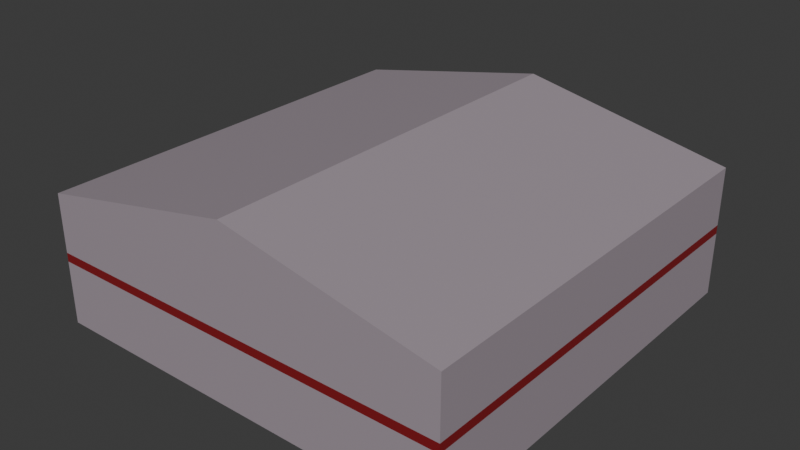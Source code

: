 # Source: Building-Warehouse.blend  (saved by Blender 4.3.34; exported with 4.5.12 LTS)
import bpy
from mathutils import Matrix  # noqa: F401  (used for matrix-valued properties, if any)

bpy.ops.wm.read_factory_settings(use_empty=True)
scene = bpy.context.scene
scene.name = 'Scene'

# ---- collections
col_collection = bpy.data.collections.new('Collection'); scene.collection.children.link(col_collection)

# ---- materials (node trees are filled in below, after node groups)
mat_building_red = bpy.data.materials.new('Building-red')
mat_building_red.alpha_threshold = 0.0
mat_building_red.roughness = 0.5
mat_building_red.line_color = (0.0, 0.0, 0.0, 1.0)
mat_building_maroon = bpy.data.materials.new('Building-maroon')

# ---- material node trees
mat_building_red.use_nodes = True; mat_building_red.node_tree.nodes.clear()
_N = mat_building_red.node_tree.nodes; _L = mat_building_red.node_tree.links
n0 = _N.new('ShaderNodeOutputMaterial'); n0.name = 'Material Output'; n0.location = (300, 300)
n1 = _N.new('ShaderNodeBsdfPrincipled'); n1.name = 'Principled BSDF'; n1.location = (10, 300)
n1.inputs[0].default_value = (0.3663, 0.3111, 0.352, 1.0)
n1.inputs[3].default_value = 1.45
_L.new(n1.outputs[0], n0.inputs[0])
n0.is_active_output = True
mat_building_maroon.use_nodes = True; mat_building_maroon.node_tree.nodes.clear()
_N = mat_building_maroon.node_tree.nodes; _L = mat_building_maroon.node_tree.links
n0 = _N.new('ShaderNodeBsdfPrincipled'); n0.name = 'Principled BSDF'; n0.location = (10, 300)
n0.inputs[0].default_value = (0.236, 0.008808, 0.0129, 1.0)
n1 = _N.new('ShaderNodeOutputMaterial'); n1.name = 'Material Output'; n1.location = (300, 300)
_L.new(n0.outputs[0], n1.inputs[0])
n1.is_active_output = True

# ---- world
world_world = bpy.data.worlds.new('World'); scene.world = world_world
world_world.use_nodes = True; world_world.node_tree.nodes.clear()
_N = world_world.node_tree.nodes; _L = world_world.node_tree.links
n0 = _N.new('ShaderNodeOutputWorld'); n0.name = 'World Output'; n0.location = (300, 300)
n1 = _N.new('ShaderNodeBackground'); n1.name = 'Background'; n1.location = (10, 300)
n1.inputs[0].default_value = (0.05088, 0.05088, 0.05088, 1.0)
_L.new(n1.outputs[0], n0.inputs[0])
n0.is_active_output = True
world_world.color = (0.05088, 0.05088, 0.05088)
world_world.sun_shadow_jitter_overblur = 0.0

# ---- meshes
me_cube = bpy.data.meshes.new('Cube')
me_cube.from_pydata([(10.0, 10.0, 6.0), (10.0, 10.0, -0.25), (10.0, -10.0, 6.0), (10.0, -10.0, -0.25), (-10.0, 10.0, 6.0), (-10.0, 10.0, -0.25), (-10.0, -10.0, 6.0), (-10.0, -10.0, -0.25), (-0.07894, -10.0, 8.0), (-0.07894, 10.0, 8.0), (10.0, 10.0, 3.212), (10.0, 10.0, 2.788), (10.0, -10.0, 3.212), (10.0, -10.0, 2.788), (-10.0, -10.0, 2.788), (-10.0, -10.0, 3.212), (-10.0, 10.0, 3.212), (-10.0, 10.0, 2.788)], [], [(0, 9, 8, 2), (3, 13, 14, 7), (15, 6, 4, 16), (5, 1, 3, 7), (10, 0, 2, 12), (5, 17, 11, 1), (1, 11, 13, 3), (8, 9, 4, 6), (11, 10, 12, 13), (7, 14, 17, 5), (14, 15, 16, 17), (15, 12, 2, 8, 6), (14, 13, 12, 15), (11, 17, 16, 10), (10, 16, 4, 9, 0)])
me_cube.polygons.foreach_set('material_index', [0, 0, 0, 0, 0, 0, 0, 0, 1, 0, 1, 0, 1, 1, 0])
_uv = me_cube.uv_layers.new(name='UVMap')
_uv.uv.foreach_set('vector', [0.625, 0.5, 0.7572, 0.5, 0.7467, 0.75, 0.625, 0.75, 0.375, 0.75, 0.4583, 0.75, 0.4583, 1.0, 0.375, 1.0, 0.5417, 0.0, 0.625, 0.0, 0.625, 0.25, 0.5417, 0.25, 0.125, 0.5, 0.375, 0.5, 0.375, 0.75, 0.125, 0.75, 0.5417, 0.5, 0.625, 0.5, 0.625, 0.75, 0.5417, 0.75, 0.375, 0.25, 0.4583, 0.25, 0.4583, 0.5, 0.375, 0.5, 0.375, 0.5, 0.4583, 0.5, 0.4583, 0.75, 0.375, 0.75, 0.7467, 0.75, 0.7572, 0.5, 0.875, 0.5, 0.875, 0.75, 0.4583, 0.5, 0.5417, 0.5, 0.5417, 0.75, 0.4583, 0.75, 0.375, 0.0, 0.4583, 0.0, 0.4583, 0.25, 0.375, 0.25, 0.4583, 0.0, 0.5417, 0.0, 0.5417, 0.25, 0.4583, 0.25, 0.5417, 1.0, 0.5417, 0.75, 0.625, 0.75, 0.625, 0.8717, 0.625, 1.0, 0.4583, 1.0, 0.4583, 0.75, 0.5417, 0.75, 0.5417, 1.0, 0.4583, 0.5, 0.4583, 0.25, 0.5417, 0.25, 0.5417, 0.5, 0.5417, 0.5, 0.5417, 0.25, 0.625, 0.25, 0.625, 0.3678, 0.625, 0.5])
me_cube.materials.append(mat_building_red)
me_cube.materials.append(mat_building_maroon)
me_cube.use_mirror_vertex_groups = False
me_cube.update()

# ---- objects
ob_cube = bpy.data.objects.new('Cube', me_cube)

# ---- transforms, parenting, visibility, modifiers, constraints
ob_cube.location = (0.0, 0.0, 0.0)
ob_cube.lock_rotations_4d = False
ob_cube.empty_display_type = 'ARROWS'
ob_cube.lineart.crease_threshold = 0.0

# ---- collection membership
col_collection.objects.link(ob_cube)

# ---- scene / render settings (as saved in the file)
scene.frame_start = 1; scene.frame_end = 250; scene.frame_set(1)
scene.render.engine = 'BLENDER_EEVEE_NEXT'
bpy.context.view_layer.update()

# ---- added for rendering (the .blend has no active camera and no usable light): camera, sun
cam_auto = bpy.data.cameras.new('AutoCamera')
cam_auto.lens = 50.0
cam_auto.sensor_width = 36.0
cam_auto.clip_end = 1000.0
ob_auto_camera = bpy.data.objects.new('AutoCamera', cam_auto)
scene.collection.objects.link(ob_auto_camera)
ob_auto_camera.location = (27.2598, -32.7118, 25.6828)
ob_auto_camera.rotation_euler = (1.09748, -7.21219e-08, 0.694738)
scene.camera = ob_auto_camera
light_auto_sun = bpy.data.lights.new('AutoSun', 'SUN')
light_auto_sun.energy = 3.0
light_auto_sun.angle = 0.0523599
ob_auto_sun = bpy.data.objects.new('AutoSun', light_auto_sun)
scene.collection.objects.link(ob_auto_sun)
ob_auto_sun.rotation_euler = (0.872665, 0.174533, 0.523599)
bpy.context.view_layer.update()
